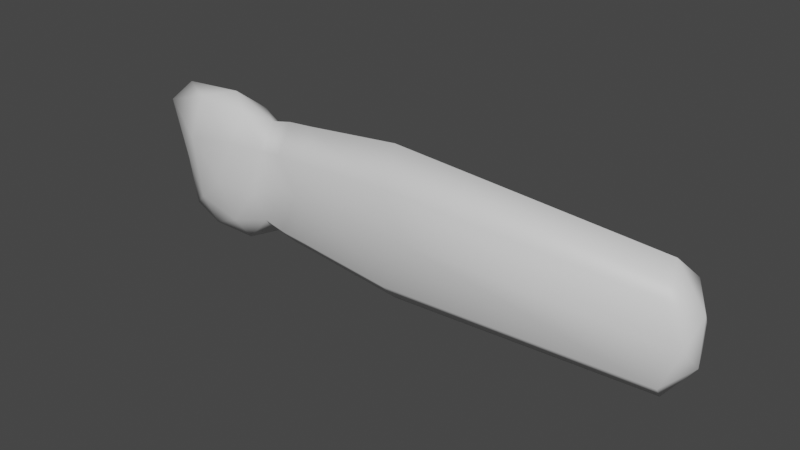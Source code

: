 # Source: Hand.blend  (saved by Blender 2.92.15; exported with 4.5.12 LTS)
import bpy
from mathutils import Matrix  # noqa: F401  (used for matrix-valued properties, if any)

bpy.ops.wm.read_factory_settings(use_empty=True)
scene = bpy.context.scene
scene.name = 'Scene'

# ---- collections
col_collection = bpy.data.collections.new('Collection'); scene.collection.children.link(col_collection)

# ---- materials (node trees are filled in below, after node groups)
mat_base = bpy.data.materials.new('Base')
mat_base.use_transparent_shadow = False

# ---- material node trees
mat_base.use_nodes = True; mat_base.node_tree.nodes.clear()
_N = mat_base.node_tree.nodes; _L = mat_base.node_tree.links
n0 = _N.new('ShaderNodeBsdfPrincipled'); n0.name = 'Principled BSDF'; n0.location = (10, 300)
n0.distribution = 'GGX'
n0.subsurface_method = 'BURLEY'
n0.inputs[3].default_value = 1.45
n0.inputs[27].default_value = (0.0, 0.0, 0.0, 1.0)
n0.inputs[28].default_value = 1.0
n1 = _N.new('ShaderNodeOutputMaterial'); n1.name = 'Material Output'; n1.location = (300, 300)
_L.new(n0.outputs[0], n1.inputs[0])
n1.is_active_output = True

# ---- world
world_world = bpy.data.worlds.new('World'); scene.world = world_world
world_world.use_nodes = True; world_world.node_tree.nodes.clear()
_N = world_world.node_tree.nodes; _L = world_world.node_tree.links
n0 = _N.new('ShaderNodeOutputWorld'); n0.name = 'World Output'; n0.location = (300, 300)
n1 = _N.new('ShaderNodeBackground'); n1.name = 'Background'; n1.location = (10, 300)
n1.inputs[0].default_value = (0.05088, 0.05088, 0.05088, 1.0)
_L.new(n1.outputs[0], n0.inputs[0])
n0.is_active_output = True
world_world.color = (0.05088, 0.05088, 0.05088)
world_world.use_sun_shadow = False
world_world.sun_shadow_jitter_overblur = 0.0

# ---- meshes
me_icosphere = bpy.data.meshes.new('Icosphere')
me_icosphere.from_pydata([(-0.02045, 0.3116, 0.08686), (0.6696, 0.2274, -0.3508), (-0.3056, 0.1445, -0.6845), (-0.8536, 0.08748, 0.1363), (-0.3243, 0.157, 0.8802), (0.6696, 0.2274, 0.5413), (0.2527, -0.1661, -0.7081), (-0.6467, -0.174, -0.5307), (-0.9893, -0.1469, 0.7135), (0.2764, -0.1674, 0.8506), (0.8159, -0.2274, 0.09526), (-0.002178, -0.3662, 0.001239), (-0.1862, 0.265, -0.3873), (0.4233, 0.3005, -0.3087), (0.2414, 0.184, -0.6797), (0.7795, 0.2663, 0.09526), (0.4252, 0.2999, 0.309), (-0.5695, 0.2068, 0.1925), (-0.6995, 0.1435, -0.4158), (-0.1789, 0.2694, 0.564), (-0.8051, 0.1655, 0.6234), (0.2629, 0.1829, 0.809), (1.286, 0.2501, 0.599), (1.286, 0.2501, -0.4085), (-0.03766, -0.004355, -0.7733), (0.5573, -0.0003361, -0.5886), (-0.8148, -0.04024, -0.2814), (-0.6002, -0.008546, -0.7296), (-0.8053, 0.01047, 0.9346), (-1.026, -0.009233, 0.4296), (0.5573, -0.000336, 0.7791), (-0.008799, -0.005729, 1.005), (0.6421, -0.267, -0.3274), (-0.2844, -0.1945, -0.6797), (-0.7012, -0.2126, 0.05172), (-0.4167, -0.1837, 0.8965), (0.6421, -0.267, 0.5179), (0.1558, -0.3123, -0.4601), (0.5163, -0.316, -0.001143), (-0.3759, -0.3166, -0.3124), (-0.4972, -0.3073, 0.4069), (0.1559, -0.3121, 0.5037), (0.9586, 0.2438, -0.3889), (0.9586, 0.2438, 0.5794), (1.116, -0.2505, 0.09526), (1.076, 0.2872, 0.09526), (2.505, 0.2807, -0.4947), (2.505, 0.2807, 0.6852), (0.8335, -0.003342, -0.6498), (0.8335, -0.003342, 0.8403), (0.926, -0.2938, -0.3652), (0.926, -0.2938, 0.5557), (1.45, -0.2641, 0.09526), (1.408, 0.2953, 0.09526), (5.658, 0.1822, 0.5658), (5.658, 0.1822, -0.3753), (1.156, -0.006989, -0.68), (1.156, -0.006989, 0.8705), (1.253, -0.3093, -0.3839), (1.253, -0.3093, 0.5744), (2.696, -0.3215, 0.09526), (2.647, 0.3335, 0.09526), (2.352, -0.02043, -0.8125), (2.352, -0.02043, 1.003), (2.465, -0.3744, -0.4658), (2.465, -0.3744, 0.6563), (5.81, -0.2981, 0.09526), (5.771, 0.2243, 0.09526), (5.861, -0.05799, -0.1813), (5.861, -0.05799, 0.3718), (5.536, -0.05799, -0.6288), (5.536, -0.05799, 0.8193), (5.626, -0.3403, -0.3522), (5.626, -0.3403, 0.5428)], [], [(0, 13, 12), (1, 13, 15), (0, 12, 17), (0, 17, 19), (0, 19, 16), (55, 68, 70), (2, 14, 24), (3, 18, 26), (4, 20, 28), (5, 21, 30), (55, 67, 68), (2, 24, 27), (3, 26, 29), (4, 28, 31), (5, 30, 49, 43), (6, 32, 37), (7, 33, 39), (8, 34, 40), (9, 35, 41), (10, 36, 38), (38, 41, 11), (38, 36, 41), (36, 9, 41), (41, 40, 11), (41, 35, 40), (35, 8, 40), (40, 39, 11), (40, 34, 39), (34, 7, 39), (39, 37, 11), (39, 33, 37), (33, 6, 37), (37, 38, 11), (37, 32, 38), (32, 10, 38), (15, 5, 43, 45), (30, 36, 51, 49), (30, 9, 36), (31, 35, 9), (31, 28, 35), (28, 8, 35), (29, 34, 8), (29, 26, 34), (26, 7, 34), (27, 33, 7), (27, 24, 33), (24, 6, 33), (25, 32, 6), (36, 10, 44, 51), (10, 32, 50, 44), (30, 31, 9), (30, 21, 31), (21, 4, 31), (28, 29, 8), (28, 20, 29), (20, 3, 29), (26, 27, 7), (26, 18, 27), (18, 2, 27), (24, 25, 6), (24, 14, 25), (14, 1, 25), (25, 1, 42, 48), (32, 25, 48, 50), (1, 15, 45, 42), (16, 21, 5), (16, 19, 21), (19, 4, 21), (19, 20, 4), (19, 17, 20), (17, 3, 20), (17, 18, 3), (17, 12, 18), (12, 2, 18), (15, 16, 5), (15, 13, 16), (13, 0, 16), (12, 14, 2), (12, 13, 14), (13, 1, 14), (48, 42, 23, 56), (49, 51, 59, 57), (43, 49, 57, 22), (45, 43, 22, 53), (44, 50, 58, 52), (42, 45, 53, 23), (50, 48, 56, 58), (51, 44, 52, 59), (57, 59, 65, 63), (22, 57, 63, 47), (23, 53, 61, 46), (53, 22, 47, 61), (52, 58, 64, 60), (58, 56, 62, 64), (59, 52, 60, 65), (56, 23, 46, 62), (60, 64, 72, 66), (46, 61, 67, 55), (64, 62, 70, 72), (65, 60, 66, 73), (62, 46, 55, 70), (63, 65, 73, 71), (47, 63, 71, 54), (61, 47, 54, 67), (54, 71, 69), (69, 73, 66), (69, 71, 73), (70, 68, 72), (68, 66, 72), (68, 69, 66), (68, 67, 69), (67, 54, 69)])
me_icosphere.polygons.foreach_set('use_smooth', [True] * 112)
_uv = me_icosphere.uv_layers.new(name='UVMap')
_uv.uv.foreach_set('vector', [0.171, 0.1537, 0.1228, 0.2295, 0.08376, 0.1312, 0.1336, 0.9827, 0.1228, 0.2295, 0.2248, 0.9988, 0.171, 0.1537, 0.08376, 0.1312, 0.1652, 0.06364, 0.171, 0.1537, 0.1652, 0.06364, 0.2546, 0.1203, 0.171, 0.1537, 0.2546, 0.1203, 0.2284, 0.2228, 0.8927, 0.2285, 0.9276, 0.1914, 0.943, 0.2771, 0.02256, 0.1149, 0.03555, 0.2067, 0.0, 0.163, 0.7645, 0.6983, 0.7383, 0.6112, 0.7935, 0.6565, 0.6963, 0.8365, 0.7205, 0.9185, 0.6533, 0.8921, 0.7381, 0.0, 0.7088, 0.748, 0.6789, 0.0136, 0.8927, 0.2285, 0.8795, 0.1385, 0.9276, 0.1914, 0.7381, 0.5202, 0.7808, 0.4648, 0.778, 0.5518, 0.7645, 0.6983, 0.7935, 0.6565, 0.8213, 0.7389, 0.6963, 0.8365, 0.6533, 0.8921, 0.6461, 0.7867, 0.7381, 0.0, 0.6789, 0.0136, 0.6789, 0.0136, 0.7381, 0.0, 0.6035, 0.1901, 0.5556, 0.9635, 0.5469, 0.1729, 0.5456, 0.01995, 0.5957, 0.09821, 0.5129, 0.07288, 0.3662, 0.02304, 0.4563, 0.0, 0.4074, 0.0747, 0.3133, 0.1951, 0.3197, 0.103, 0.3763, 0.1758, 0.4702, 1.0, 0.385, 0.9664, 0.4625, 0.2365, 0.4625, 0.2365, 0.3763, 0.1758, 0.4625, 0.147, 0.4625, 0.2365, 0.385, 0.9664, 0.3763, 0.1758, 0.385, 0.9664, 0.3133, 0.1951, 0.3763, 0.1758, 0.3763, 0.1758, 0.4074, 0.0747, 0.4625, 0.147, 0.3763, 0.1758, 0.3197, 0.103, 0.4074, 0.0747, 0.3197, 0.103, 0.3662, 0.02304, 0.4074, 0.0747, 0.4074, 0.0747, 0.5129, 0.07288, 0.4625, 0.147, 0.4074, 0.0747, 0.4563, 0.0, 0.5129, 0.07288, 0.4563, 0.0, 0.5456, 0.01995, 0.5129, 0.07288, 0.5129, 0.07288, 0.5469, 0.1729, 0.4625, 0.147, 0.5129, 0.07288, 0.5957, 0.09821, 0.5469, 0.1729, 0.5957, 0.09821, 0.6035, 0.1901, 0.5469, 0.1729, 0.5469, 0.1729, 0.4625, 0.2365, 0.4625, 0.147, 0.5469, 0.1729, 0.5556, 0.9635, 0.4625, 0.2365, 0.5556, 0.9635, 0.4702, 1.0, 0.4625, 0.2365, 0.2248, 0.9988, 0.3133, 0.9713, 0.3133, 0.9713, 0.2248, 0.9988, 0.3275, 0.9485, 0.385, 0.9664, 0.385, 0.9664, 0.3275, 0.9485, 0.3275, 0.9485, 0.3133, 0.1951, 0.385, 0.9664, 0.6461, 0.7867, 0.6035, 0.8404, 0.6116, 0.7486, 0.6461, 0.7867, 0.6533, 0.8921, 0.6035, 0.8404, 0.6533, 0.8921, 0.6239, 0.9278, 0.6035, 0.8404, 0.8213, 0.7389, 0.8611, 0.6795, 0.8795, 0.7375, 0.8213, 0.7389, 0.7935, 0.6565, 0.8611, 0.6795, 0.7935, 0.6565, 0.8322, 0.5972, 0.8611, 0.6795, 0.778, 0.5518, 0.8361, 0.5101, 0.8322, 0.5972, 0.778, 0.5518, 0.7808, 0.4648, 0.8361, 0.5101, 0.7808, 0.4648, 0.8368, 0.4493, 0.8361, 0.5101, 0.6035, 0.9438, 0.5556, 0.9635, 0.6035, 0.1901, 0.385, 0.9664, 0.4702, 1.0, 0.4702, 1.0, 0.385, 0.9664, 0.4702, 1.0, 0.5556, 0.9635, 0.5556, 0.9635, 0.4702, 1.0, 0.6789, 0.0136, 0.6461, 0.7867, 0.6116, 0.7486, 0.6789, 0.0136, 0.7088, 0.748, 0.6461, 0.7867, 0.7088, 0.748, 0.6963, 0.8365, 0.6461, 0.7867, 0.6533, 0.8921, 0.6779, 0.9721, 0.6239, 0.9278, 0.6533, 0.8921, 0.7205, 0.9185, 0.6779, 0.9721, 0.7205, 0.9185, 0.7381, 0.9727, 0.6779, 0.9721, 0.7935, 0.6565, 0.778, 0.5518, 0.8322, 0.5972, 0.7935, 0.6565, 0.7383, 0.6112, 0.778, 0.5518, 0.7383, 0.6112, 0.7381, 0.5202, 0.778, 0.5518, 0.7808, 0.4648, 0.8795, 0.0, 0.8368, 0.4493, 0.0, 0.163, 0.03555, 0.2067, 0.08367, 0.9619, 0.03555, 0.2067, 0.1336, 0.9827, 0.08367, 0.9619, 0.08367, 0.9619, 0.1336, 0.9827, 0.1336, 0.9827, 0.08367, 0.9619, 0.5556, 0.9635, 0.6035, 0.9438, 0.6035, 0.9438, 0.5556, 0.9635, 0.1336, 0.9827, 0.2248, 0.9988, 0.2248, 0.9988, 0.1336, 0.9827, 0.2284, 0.2228, 0.312, 0.1891, 0.3133, 0.9713, 0.2284, 0.2228, 0.2546, 0.1203, 0.312, 0.1891, 0.2546, 0.1203, 0.3133, 0.09634, 0.312, 0.1891, 0.2546, 0.1203, 0.2489, 0.02992, 0.3133, 0.09634, 0.2546, 0.1203, 0.1652, 0.06364, 0.2489, 0.02992, 0.1652, 0.06364, 0.1612, 0.0, 0.2489, 0.02992, 0.1652, 0.06364, 0.078, 0.04081, 0.1612, 0.0, 0.1652, 0.06364, 0.08376, 0.1312, 0.078, 0.04081, 0.08376, 0.1312, 0.02256, 0.1149, 0.078, 0.04081, 0.2248, 0.9988, 0.2284, 0.2228, 0.3133, 0.9713, 0.2248, 0.9988, 0.1228, 0.2295, 0.2284, 0.2228, 0.1228, 0.2295, 0.171, 0.1537, 0.2284, 0.2228, 0.08376, 0.1312, 0.03555, 0.2067, 0.02256, 0.1149, 0.08376, 0.1312, 0.1228, 0.2295, 0.03555, 0.2067, 0.1228, 0.2295, 0.1336, 0.9827, 0.03555, 0.2067, 0.08367, 0.9619, 0.1336, 0.9827, 0.1336, 0.9827, 0.08367, 0.9619, 0.3275, 0.9485, 0.385, 0.9664, 0.385, 0.9664, 0.3275, 0.9485, 0.7381, 0.0, 0.6789, 0.0136, 0.6789, 0.0136, 0.7381, 0.0, 0.2248, 0.9988, 0.3133, 0.9713, 0.3133, 0.9713, 0.2248, 0.9988, 0.4702, 1.0, 0.5556, 0.9635, 0.5556, 0.9635, 0.4702, 1.0, 0.1336, 0.9827, 0.2248, 0.9988, 0.2248, 0.9988, 0.1336, 0.9827, 0.5556, 0.9635, 0.6035, 0.9438, 0.6035, 0.9438, 0.5556, 0.9635, 0.385, 0.9664, 0.4702, 1.0, 0.4702, 1.0, 0.385, 0.9664, 0.3275, 0.9485, 0.385, 0.9664, 0.385, 0.9664, 0.3275, 0.9485, 0.7381, 0.0, 0.6789, 0.0136, 0.6789, 0.0136, 0.7381, 0.0, 0.1336, 0.9827, 0.2248, 0.9988, 0.2248, 0.9988, 0.1336, 0.9827, 0.2248, 0.9988, 0.3133, 0.9713, 0.3133, 0.9713, 0.2248, 0.9988, 0.4702, 1.0, 0.5556, 0.9635, 0.5556, 0.9635, 0.4702, 1.0, 0.5556, 0.9635, 0.6035, 0.9438, 0.6035, 0.9438, 0.5556, 0.9635, 0.385, 0.9664, 0.4702, 1.0, 0.4702, 1.0, 0.385, 0.9664, 0.08367, 0.9619, 0.1336, 0.9827, 0.1336, 0.9827, 0.08367, 0.9619, 0.4702, 1.0, 0.5556, 0.9635, 0.5556, 0.9635, 0.4702, 1.0, 0.1336, 0.9827, 0.2248, 0.9988, 0.2248, 0.9988, 0.1336, 0.9827, 0.5556, 0.9635, 0.6035, 0.9438, 0.6035, 0.9438, 0.5556, 0.9635, 0.385, 0.9664, 0.4702, 1.0, 0.4702, 1.0, 0.385, 0.9664, 0.08367, 0.9619, 0.1336, 0.9827, 0.1336, 0.9827, 0.08367, 0.9619, 0.3275, 0.9485, 0.385, 0.9664, 0.385, 0.9664, 0.3275, 0.9485, 0.7381, 0.0, 0.6789, 0.0136, 0.6789, 0.0136, 0.7381, 0.0, 0.2248, 0.9988, 0.3133, 0.9713, 0.3133, 0.9713, 0.2248, 0.9988, 0.8927, 0.04851, 0.943, 0.0, 0.9276, 0.08561, 0.9276, 0.08561, 0.991, 0.05291, 0.9745, 0.1385, 0.9276, 0.08561, 0.943, 0.0, 0.991, 0.05291, 0.943, 0.2771, 0.9276, 0.1914, 0.991, 0.2241, 0.9276, 0.1914, 0.9745, 0.1385, 0.991, 0.2241, 0.9276, 0.1914, 0.9276, 0.08561, 0.9745, 0.1385, 0.9276, 0.1914, 0.8795, 0.1385, 0.9276, 0.08561, 0.8795, 0.1385, 0.8927, 0.04851, 0.9276, 0.08561])
me_icosphere.materials.append(mat_base)
me_icosphere.use_remesh_fix_poles = True
me_icosphere.use_remesh_preserve_attributes = False
me_icosphere.use_mirror_vertex_groups = False
me_icosphere.update()

# ---- objects
ob_icosphere = bpy.data.objects.new('Icosphere', me_icosphere)

# ---- transforms, parenting, visibility, modifiers, constraints
ob_icosphere.location = (0.0, 0.0, 0.0)
ob_icosphere.lineart.crease_threshold = 0.0

# ---- collection membership
col_collection.objects.link(ob_icosphere)

# ---- scene / render settings (as saved in the file)
scene.frame_start = 1; scene.frame_end = 250; scene.frame_set(1)
scene.render.engine = 'BLENDER_EEVEE_NEXT'
scene.cycles.use_denoising = False
scene.cycles.samples = 128
scene.cycles.sampling_pattern = 'TABULATED_SOBOL'
scene.cycles.use_adaptive_sampling = False
scene.cycles.use_light_tree = False
scene.view_settings.view_transform = 'Filmic'
bpy.context.view_layer.update()

# ---- added for rendering (the .blend has no active camera and no usable light): camera, sun
cam_auto = bpy.data.cameras.new('AutoCamera')
cam_auto.lens = 50.0
cam_auto.sensor_width = 36.0
cam_auto.clip_end = 1000.0
ob_auto_camera = bpy.data.objects.new('AutoCamera', cam_auto)
scene.collection.objects.link(ob_auto_camera)
ob_auto_camera.location = (9.04042, -7.96804, 5.39464)
ob_auto_camera.rotation_euler = (1.09748, -7.21219e-08, 0.694738)
scene.camera = ob_auto_camera
light_auto_sun = bpy.data.lights.new('AutoSun', 'SUN')
light_auto_sun.energy = 3.0
light_auto_sun.angle = 0.0523599
ob_auto_sun = bpy.data.objects.new('AutoSun', light_auto_sun)
scene.collection.objects.link(ob_auto_sun)
ob_auto_sun.rotation_euler = (0.872665, 0.174533, 0.523599)
bpy.context.view_layer.update()
